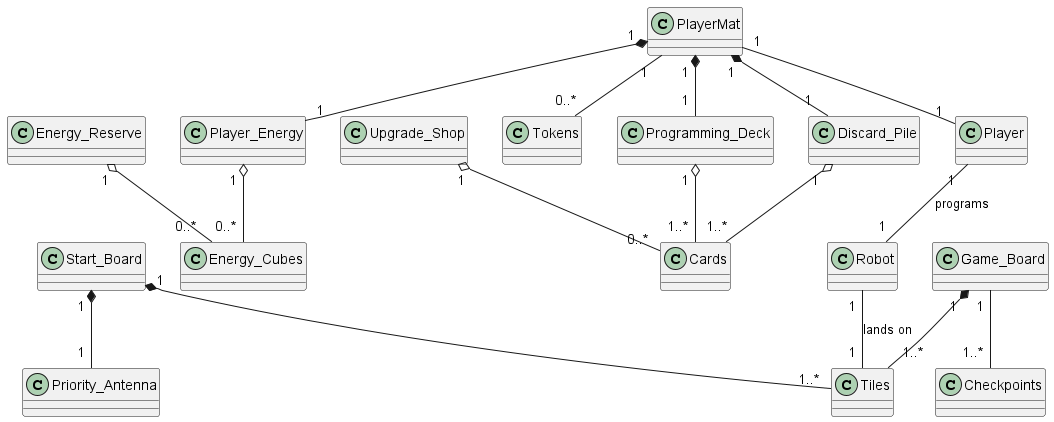

The diagram above was rendered by PlantUML. Its source (embedded in the PNG):
@startuml
'
class Player
class Robot
class Start_Board
class Game_Board
class Energy_Reserve
class Player_Energy
class Upgrade_Shop
class Cards
class Programming_Deck
class Tokens
class Tiles
class PlayerMat
class Checkpoints
class Energy_Cubes
class Priority_Antenna
class Discard_Pile

'Player relations
Player " 1 " -- " 1 " Robot: programs
Player " 1 " -u- " 1 " PlayerMat

'Player mat relations'
PlayerMat " 1 " *-- " 1 " Programming_Deck
PlayerMat " 1 " *-- " 1 " Player_Energy
PlayerMat " 1 " *-- " 1 " Discard_Pile
Programming_Deck " 1 " o-- " 1..* " Cards
Player_Energy " 1 " o-- " 0..* " Energy_Cubes
Discard_Pile " 1 " o-- " 1..* " Cards
PlayerMat " 1 " -- " 0..* " Tokens 

'Off board relations'
Energy_Reserve " 1 " o-- " 0..* " Energy_Cubes
Upgrade_Shop " 1 " o-- " 0..* " Cards

'Board relations'
Robot " 1 " -- " 1 " Tiles: lands on

Game_Board " 1 " *-- " 1..* " Tiles
Game_Board " 1 " -- " 1..* " Checkpoints 

Start_Board " 1 " *-- " 1..* " Tiles
Start_Board " 1 " *-- " 1 " Priority_Antenna

@enduml